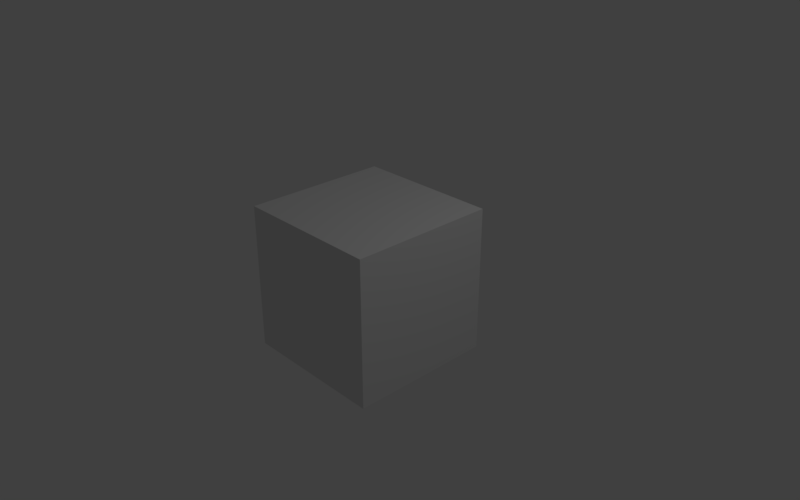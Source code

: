 # Source: DIC_Video.blend  (saved by Blender 2.79.0; exported with 4.5.12 LTS)
import bpy
from mathutils import Matrix  # noqa: F401  (used for matrix-valued properties, if any)

bpy.ops.wm.read_factory_settings(use_empty=True)
scene = bpy.context.scene
scene.name = 'Scene'

# ---- collections
col_collection_1 = bpy.data.collections.new('Collection 1'); scene.collection.children.link(col_collection_1)

# ---- materials (node trees are filled in below, after node groups)
mat_material = bpy.data.materials.new('Material')
mat_material.alpha_threshold = 0.0
mat_material.use_transparent_shadow = False
mat_material.roughness = 0.5
mat_material.line_color = (0.0, 0.0, 0.0, 1.0)

# ---- material node trees

# ---- world
world_world = bpy.data.worlds.new('World'); scene.world = world_world
world_world.color = (0.05088, 0.05088, 0.05088)
world_world.use_sun_shadow = False
world_world.sun_shadow_jitter_overblur = 0.0
world_world.cycles.sampling_method = 'MANUAL'

# ---- cameras
cam_camera = bpy.data.cameras.new('Camera')
cam_camera.clip_end = 100.0
cam_camera.lens = 35.0
cam_camera.sensor_width = 32.0
cam_camera.sensor_height = 18.0
cam_camera.ortho_scale = 7.314
cam_camera.dof.focus_distance = 0.0
cam_camera.dof.aperture_fstop = 128.0

# ---- lights
light_lamp = bpy.data.lights.new('Lamp', 'POINT')
light_lamp.transmission_factor = 0.0
light_lamp.cutoff_distance = 30.0
light_lamp.energy = 100.0
light_lamp.shadow_buffer_clip_start = 1.001
light_lamp.shadow_soft_size = 0.1
light_lamp.shadow_maximum_resolution = 0.006
light_lamp.use_absolute_resolution = True

# ---- meshes
me_cube = bpy.data.meshes.new('Cube')
me_cube.from_pydata([(1.0, 1.0, -1.0), (1.0, -1.0, -1.0), (-1.0, -1.0, -1.0), (-1.0, 1.0, -1.0), (1.0, 1.0, 1.0), (1.0, -1.0, 1.0), (-1.0, -1.0, 1.0), (-1.0, 1.0, 1.0)], [], [(0, 1, 2, 3), (4, 7, 6, 5), (0, 4, 5, 1), (1, 5, 6, 2), (2, 6, 7, 3), (4, 0, 3, 7)])
me_cube.materials.append(mat_material)
me_cube.use_remesh_preserve_volume = False
me_cube.use_remesh_preserve_attributes = False
me_cube.use_mirror_vertex_groups = False
me_cube.update()

# ---- objects
ob_cube = bpy.data.objects.new('Cube', me_cube)
ob_lamp = bpy.data.objects.new('Lamp', light_lamp)
ob_camera = bpy.data.objects.new('Camera', cam_camera)

# ---- transforms, parenting, visibility, modifiers, constraints
ob_cube.location = (0.0, 0.0, 0.0)
ob_cube.lock_rotations_4d = False
ob_cube.empty_display_type = 'ARROWS'
ob_cube.lineart.crease_threshold = 0.0
ob_lamp.location = (4.076, 1.005, 5.904)
ob_lamp.rotation_euler = (0.6503, 0.05522, 1.866)
ob_lamp.lock_rotations_4d = False
ob_lamp.empty_display_type = 'ARROWS'
ob_lamp.color = (0.0, 0.0, 0.0, 0.0)
ob_lamp.lineart.crease_threshold = 0.0
ob_camera.location = (7.481, -6.508, 5.344)
ob_camera.rotation_euler = (1.109, 0.0, 0.8149)
ob_camera.lock_rotations_4d = False
ob_camera.empty_display_type = 'ARROWS'
ob_camera.color = (0.0, 0.0, 0.0, 0.0)
ob_camera.display_type = 'WIRE'
ob_camera.lineart.crease_threshold = 0.0

# ---- collection membership
col_collection_1.objects.link(ob_cube)
col_collection_1.objects.link(ob_lamp)
col_collection_1.objects.link(ob_camera)

# ---- scene / render settings (as saved in the file)
scene.camera = ob_camera
scene.frame_start = 1; scene.frame_end = 240; scene.frame_set(226)
scene.render.engine = 'BLENDER_EEVEE_NEXT'
scene.render.image_settings.file_format = 'FFMPEG'
scene.render.image_settings.color_mode = 'BW'
scene.render.resolution_x = 1280
scene.render.resolution_y = 800
scene.render.fps = 4
scene.render.dither_intensity = 0.0
scene.cycles.use_denoising = False
scene.cycles.samples = 128
scene.cycles.sampling_pattern = 'TABULATED_SOBOL'
scene.cycles.use_adaptive_sampling = False
scene.cycles.use_light_tree = False
scene.cycles.blur_glossy = 0.0
scene.cycles.sample_clamp_indirect = 0.0
scene.view_settings.view_transform = 'Standard'
bpy.context.view_layer.update()
